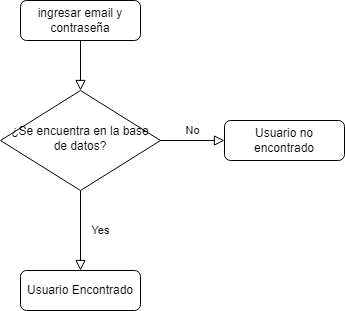

The diagram above was exported from draw.io. Its source (the exported page's mxGraphModel, read from the mxfile embedded in the PNG):
<mxGraphModel dx="880" dy="434" grid="1" gridSize="10" guides="1" tooltips="1" connect="1" arrows="1" fold="1" page="1" pageScale="1" pageWidth="827" pageHeight="1169" math="0" shadow="0">
  <root>
    <mxCell id="WIyWlLk6GJQsqaUBKTNV-0" />
    <mxCell id="WIyWlLk6GJQsqaUBKTNV-1" parent="WIyWlLk6GJQsqaUBKTNV-0" />
    <mxCell id="WIyWlLk6GJQsqaUBKTNV-2" value="" style="rounded=0;html=1;jettySize=auto;orthogonalLoop=1;fontSize=11;endArrow=block;endFill=0;endSize=8;strokeWidth=1;shadow=0;labelBackgroundColor=none;edgeStyle=orthogonalEdgeStyle;" parent="WIyWlLk6GJQsqaUBKTNV-1" source="WIyWlLk6GJQsqaUBKTNV-3" target="WIyWlLk6GJQsqaUBKTNV-6" edge="1">
      <mxGeometry relative="1" as="geometry" />
    </mxCell>
    <mxCell id="WIyWlLk6GJQsqaUBKTNV-3" value="ingresar email y contraseña" style="rounded=1;whiteSpace=wrap;html=1;fontSize=12;glass=0;strokeWidth=1;shadow=0;" parent="WIyWlLk6GJQsqaUBKTNV-1" vertex="1">
      <mxGeometry x="150" y="60" width="120" height="40" as="geometry" />
    </mxCell>
    <mxCell id="WIyWlLk6GJQsqaUBKTNV-4" value="Yes" style="rounded=0;html=1;jettySize=auto;orthogonalLoop=1;fontSize=11;endArrow=block;endFill=0;endSize=8;strokeWidth=1;shadow=0;labelBackgroundColor=none;edgeStyle=orthogonalEdgeStyle;entryX=0.5;entryY=0;entryDx=0;entryDy=0;" parent="WIyWlLk6GJQsqaUBKTNV-1" source="WIyWlLk6GJQsqaUBKTNV-6" target="movh3-LhaPEYyGv6BqSh-0" edge="1">
      <mxGeometry y="20" relative="1" as="geometry">
        <mxPoint as="offset" />
        <mxPoint x="210" y="320" as="targetPoint" />
      </mxGeometry>
    </mxCell>
    <mxCell id="WIyWlLk6GJQsqaUBKTNV-5" value="No" style="edgeStyle=orthogonalEdgeStyle;rounded=0;html=1;jettySize=auto;orthogonalLoop=1;fontSize=11;endArrow=block;endFill=0;endSize=8;strokeWidth=1;shadow=0;labelBackgroundColor=none;" parent="WIyWlLk6GJQsqaUBKTNV-1" source="WIyWlLk6GJQsqaUBKTNV-6" target="WIyWlLk6GJQsqaUBKTNV-7" edge="1">
      <mxGeometry y="10" relative="1" as="geometry">
        <mxPoint as="offset" />
      </mxGeometry>
    </mxCell>
    <mxCell id="WIyWlLk6GJQsqaUBKTNV-6" value="¿Se encuentra en la base de datos?" style="rhombus;whiteSpace=wrap;html=1;shadow=0;fontFamily=Helvetica;fontSize=12;align=center;strokeWidth=1;spacing=6;spacingTop=-4;" parent="WIyWlLk6GJQsqaUBKTNV-1" vertex="1">
      <mxGeometry x="130" y="150" width="160" height="100" as="geometry" />
    </mxCell>
    <mxCell id="WIyWlLk6GJQsqaUBKTNV-7" value="Usuario no encontrado" style="rounded=1;whiteSpace=wrap;html=1;fontSize=12;glass=0;strokeWidth=1;shadow=0;" parent="WIyWlLk6GJQsqaUBKTNV-1" vertex="1">
      <mxGeometry x="354" y="180" width="120" height="40" as="geometry" />
    </mxCell>
    <mxCell id="movh3-LhaPEYyGv6BqSh-0" value="Usuario Encontrado" style="rounded=1;whiteSpace=wrap;html=1;fontSize=12;glass=0;strokeWidth=1;shadow=0;" vertex="1" parent="WIyWlLk6GJQsqaUBKTNV-1">
      <mxGeometry x="150" y="330" width="120" height="40" as="geometry" />
    </mxCell>
  </root>
</mxGraphModel>